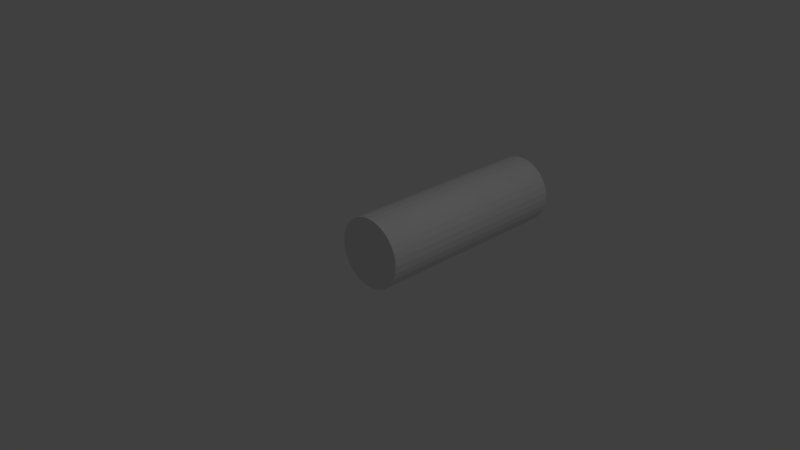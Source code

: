 # Source: tower.blend  (saved by Blender 2.79.0; exported with 4.5.12 LTS)
import bpy
from mathutils import Matrix  # noqa: F401  (used for matrix-valued properties, if any)

bpy.ops.wm.read_factory_settings(use_empty=True)
scene = bpy.context.scene
scene.name = 'Scene'

# ---- collections
col_collection_1 = bpy.data.collections.new('Collection 1'); scene.collection.children.link(col_collection_1)

# ---- world
world_world = bpy.data.worlds.new('World'); scene.world = world_world
world_world.color = (0.05088, 0.05088, 0.05088)
world_world.use_sun_shadow = False
world_world.sun_shadow_jitter_overblur = 0.0
world_world.cycles.sampling_method = 'MANUAL'

# ---- cameras
cam_camera = bpy.data.cameras.new('Camera')
cam_camera.clip_end = 100.0
cam_camera.lens = 35.0
cam_camera.sensor_width = 32.0
cam_camera.sensor_height = 18.0
cam_camera.ortho_scale = 7.314
cam_camera.dof.focus_distance = 0.0
cam_camera.dof.aperture_fstop = 128.0

# ---- lights
light_lamp = bpy.data.lights.new('Lamp', 'POINT')
light_lamp.transmission_factor = 0.0
light_lamp.cutoff_distance = 30.0
light_lamp.energy = 100.0
light_lamp.shadow_buffer_clip_start = 1.001
light_lamp.shadow_soft_size = 0.1
light_lamp.shadow_maximum_resolution = 0.006
light_lamp.use_absolute_resolution = True

# ---- meshes
me_cylinder = bpy.data.meshes.new('Cylinder')
me_cylinder.from_pydata([(0.0, -2.186e-08, -0.5), (0.0, 3.0, -0.5), (0.09755, -2.144e-08, -0.4904), (0.09755, 3.0, -0.4904), (0.1913, -2.019e-08, -0.4619), (0.1913, 3.0, -0.4619), (0.2778, -1.817e-08, -0.4157), (0.2778, 3.0, -0.4157), (0.3536, -1.545e-08, -0.3536), (0.3536, 3.0, -0.3536), (0.4157, -1.214e-08, -0.2778), (0.4157, 3.0, -0.2778), (0.4619, -8.364e-09, -0.1913), (0.4619, 3.0, -0.1913), (0.4904, -4.264e-09, -0.09755), (0.4904, 3.0, -0.09755), (0.5, -1.65e-15, -3.775e-08), (0.5, 3.0, -1.689e-07), (0.4904, 4.264e-09, 0.09755), (0.4904, 3.0, 0.09754), (0.4619, 8.364e-09, 0.1913), (0.4619, 3.0, 0.1913), (0.4157, 1.214e-08, 0.2778), (0.4157, 3.0, 0.2778), (0.3536, 1.545e-08, 0.3536), (0.3536, 3.0, 0.3536), (0.2778, 1.817e-08, 0.4157), (0.2778, 3.0, 0.4157), (0.1913, 2.019e-08, 0.4619), (0.1913, 3.0, 0.4619), (0.09755, 2.144e-08, 0.4904), (0.09755, 3.0, 0.4904), (-1.629e-07, 2.186e-08, 0.5), (-1.629e-07, 3.0, 0.5), (-0.09755, 2.144e-08, 0.4904), (-0.09755, 3.0, 0.4904), (-0.1913, 2.019e-08, 0.4619), (-0.1913, 3.0, 0.4619), (-0.2778, 1.817e-08, 0.4157), (-0.2778, 3.0, 0.4157), (-0.3536, 1.545e-08, 0.3536), (-0.3536, 3.0, 0.3536), (-0.4157, 1.214e-08, 0.2778), (-0.4157, 3.0, 0.2778), (-0.4619, 8.364e-09, 0.1913), (-0.4619, 3.0, 0.1913), (-0.4904, 4.264e-09, 0.09754), (-0.4904, 3.0, 0.09754), (-0.5, -2.11e-14, -4.828e-07), (-0.5, 3.0, -6.139e-07), (-0.4904, -4.264e-09, -0.09755), (-0.4904, 3.0, -0.09755), (-0.4619, -8.364e-09, -0.1913), (-0.4619, 3.0, -0.1913), (-0.4157, -1.214e-08, -0.2778), (-0.4157, 3.0, -0.2778), (-0.3536, -1.545e-08, -0.3536), (-0.3536, 3.0, -0.3536), (-0.2778, -1.817e-08, -0.4157), (-0.2778, 3.0, -0.4157), (-0.1913, -2.019e-08, -0.4619), (-0.1913, 3.0, -0.4619), (-0.09754, -2.144e-08, -0.4904), (-0.09754, 3.0, -0.4904)], [], [(0, 1, 3, 2), (2, 3, 5, 4), (4, 5, 7, 6), (6, 7, 9, 8), (8, 9, 11, 10), (10, 11, 13, 12), (12, 13, 15, 14), (14, 15, 17, 16), (16, 17, 19, 18), (18, 19, 21, 20), (20, 21, 23, 22), (22, 23, 25, 24), (24, 25, 27, 26), (26, 27, 29, 28), (28, 29, 31, 30), (30, 31, 33, 32), (32, 33, 35, 34), (34, 35, 37, 36), (36, 37, 39, 38), (38, 39, 41, 40), (40, 41, 43, 42), (42, 43, 45, 44), (44, 45, 47, 46), (46, 47, 49, 48), (48, 49, 51, 50), (50, 51, 53, 52), (52, 53, 55, 54), (54, 55, 57, 56), (56, 57, 59, 58), (58, 59, 61, 60), (3, 1, 63, 61, 59, 57, 55, 53, 51, 49, 47, 45, 43, 41, 39, 37, 35, 33, 31, 29, 27, 25, 23, 21, 19, 17, 15, 13, 11, 9, 7, 5), (60, 61, 63, 62), (62, 63, 1, 0), (0, 2, 4, 6, 8, 10, 12, 14, 16, 18, 20, 22, 24, 26, 28, 30, 32, 34, 36, 38, 40, 42, 44, 46, 48, 50, 52, 54, 56, 58, 60, 62)])
_uv = me_cylinder.uv_layers.new(name='UVMap')
_uv.uv.foreach_set('vector', [0.06858, 4.967e-09, 0.06858, 1.0, 0.044, 1.0, 0.044, 0.0, 0.044, 0.0, 0.044, 1.0, 0.02084, 1.0, 0.02084, 0.0, 0.02084, 0.0, 0.02084, 1.0, 0.0, 1.0, 0.0, 9.934e-09, 0.7455, 6.184e-09, 0.7455, 1.0, 0.7224, 1.0, 0.7224, 9.705e-09, 0.7224, 9.705e-09, 0.7224, 1.0, 0.6978, 1.0, 0.6978, 7.778e-09, 0.6978, 7.778e-09, 0.6978, 1.0, 0.6727, 1.0, 0.6727, 0.0, 0.6727, 0.0, 0.6727, 1.0, 0.6481, 1.0, 0.6481, 3.195e-09, 0.6481, 3.195e-09, 0.6481, 1.0, 0.625, 1.0, 0.625, 5.94e-09, 0.625, 5.94e-09, 0.625, 1.0, 0.6041, 1.0, 0.6041, 8.301e-09, 0.1622, 1.0, 0.1622, 7.947e-08, 0.1854, 0.0, 0.1854, 1.0, 0.1854, 1.0, 0.1854, 0.0, 0.21, 1.589e-07, 0.21, 1.0, 0.21, 1.0, 0.21, 1.589e-07, 0.235, 7.947e-08, 0.235, 1.0, 0.235, 1.0, 0.235, 7.947e-08, 0.2596, 0.0, 0.2596, 1.0, 0.2596, 1.0, 0.2596, 0.0, 0.2828, 0.0, 0.2828, 1.0, 0.2828, 1.0, 0.2828, 0.0, 0.3036, 7.947e-08, 0.3036, 1.0, 0.3036, 1.0, 0.3036, 7.947e-08, 0.3213, 7.947e-08, 0.3213, 1.0, 0.6041, 7.014e-10, 0.6041, 1.0, 0.5833, 1.0, 0.5833, 5.236e-09, 0.5833, 5.236e-09, 0.5833, 1.0, 0.5601, 1.0, 0.5601, 2.548e-09, 0.5601, 2.548e-09, 0.5601, 1.0, 0.5355, 1.0, 0.5355, 0.0, 0.5355, 0.0, 0.5355, 1.0, 0.5105, 1.0, 0.5105, 7.434e-09, 0.5105, 7.434e-09, 0.5105, 1.0, 0.4859, 1.0, 0.4859, 9.853e-09, 0.4859, 9.853e-09, 0.4859, 1.0, 0.4627, 1.0, 0.4627, 7.165e-09, 0.4627, 0.0, 0.4627, 1.0, 0.4419, 1.0, 0.4419, 7.018e-09, 0.4419, 7.018e-09, 0.4419, 1.0, 0.4187, 1.0, 0.4187, 9.297e-09, 0.4187, 9.297e-09, 0.4187, 1.0, 0.3941, 1.0, 0.3941, 1.172e-08, 0.3941, 1.172e-08, 0.3941, 1.0, 0.3691, 1.0, 0.3691, 1.418e-08, 0.3691, 1.418e-08, 0.3691, 1.0, 0.3445, 1.0, 0.3445, 1.66e-08, 0.3445, 1.66e-08, 0.3445, 1.0, 0.3213, 1.0, 0.3213, 1.391e-08, 0.1622, 9.934e-09, 0.1622, 1.0, 0.1414, 1.0, 0.1414, 9.934e-09, 0.1414, 9.934e-09, 0.1414, 1.0, 0.1182, 1.0, 0.1182, 0.0, 0.9716, 0.06013, 0.9855, 0.0873, 0.9951, 0.1175, 1.0, 0.1495, 1.0, 0.1822, 0.9951, 0.2142, 0.9855, 0.2444, 0.9716, 0.2716, 0.9539, 0.2947, 0.933, 0.3129, 0.9099, 0.3254, 0.8853, 0.3317, 0.8602, 0.3317, 0.8356, 0.3254, 0.8125, 0.3129, 0.7916, 0.2947, 0.7739, 0.2716, 0.76, 0.2444, 0.7504, 0.2142, 0.7455, 0.1822, 0.7455, 0.1495, 0.7504, 0.1175, 0.76, 0.0873, 0.7739, 0.06013, 0.7916, 0.03703, 0.8125, 0.01888, 0.8356, 0.006374, 0.8602, 0.0, 0.8853, 3.974e-08, 0.9099, 0.006374, 0.933, 0.01888, 0.9539, 0.03703, 0.1182, 0.0, 0.1182, 1.0, 0.09365, 1.0, 0.09365, 4.967e-09, 0.09365, 4.967e-09, 0.09365, 1.0, 0.06858, 1.0, 0.06858, 4.967e-09, 0.933, 0.6446, 0.9099, 0.6571, 0.8853, 0.6635, 0.8602, 0.6635, 0.8356, 0.6571, 0.8125, 0.6446, 0.7916, 0.6264, 0.7739, 0.6033, 0.76, 0.5762, 0.7504, 0.546, 0.7455, 0.5139, 0.7455, 0.4813, 0.7504, 0.4492, 0.76, 0.419, 0.7739, 0.3919, 0.7916, 0.3688, 0.8125, 0.3506, 0.8356, 0.3381, 0.8602, 0.3317, 0.8853, 0.3317, 0.9099, 0.3381, 0.933, 0.3506, 0.9539, 0.3688, 0.9716, 0.3919, 0.9855, 0.419, 0.9951, 0.4492, 1.0, 0.4813, 1.0, 0.5139, 0.9951, 0.546, 0.9855, 0.5762, 0.9716, 0.6033, 0.9539, 0.6264])
me_cylinder.use_remesh_preserve_volume = False
me_cylinder.use_remesh_preserve_attributes = False
me_cylinder.use_mirror_vertex_groups = False
me_cylinder.update()

# ---- objects
ob_cylinder = bpy.data.objects.new('Cylinder', me_cylinder)
ob_lamp = bpy.data.objects.new('Lamp', light_lamp)
ob_camera = bpy.data.objects.new('Camera', cam_camera)

# ---- transforms, parenting, visibility, modifiers, constraints
ob_cylinder.location = (0.0, 0.0, 0.0)
ob_cylinder.lineart.crease_threshold = 0.0
ob_lamp.location = (4.076, 1.005, 5.904)
ob_lamp.rotation_euler = (0.6503, 0.05522, 1.866)
ob_lamp.lock_rotations_4d = False
ob_lamp.empty_display_type = 'ARROWS'
ob_lamp.color = (0.0, 0.0, 0.0, 0.0)
ob_lamp.lineart.crease_threshold = 0.0
ob_camera.location = (7.481, -6.508, 5.344)
ob_camera.rotation_euler = (1.109, 0.0, 0.8149)
ob_camera.lock_rotations_4d = False
ob_camera.empty_display_type = 'ARROWS'
ob_camera.color = (0.0, 0.0, 0.0, 0.0)
ob_camera.display_type = 'WIRE'
ob_camera.lineart.crease_threshold = 0.0

# ---- collection membership
col_collection_1.objects.link(ob_cylinder)
col_collection_1.objects.link(ob_lamp)
col_collection_1.objects.link(ob_camera)

# ---- scene / render settings (as saved in the file)
scene.camera = ob_camera
scene.frame_start = 1; scene.frame_end = 250; scene.frame_set(1)
scene.render.engine = 'BLENDER_EEVEE_NEXT'
scene.render.resolution_percentage = 50
scene.render.dither_intensity = 0.0
scene.cycles.use_denoising = False
scene.cycles.samples = 128
scene.cycles.sampling_pattern = 'TABULATED_SOBOL'
scene.cycles.use_adaptive_sampling = False
scene.cycles.use_light_tree = False
scene.cycles.blur_glossy = 0.0
scene.cycles.sample_clamp_indirect = 0.0
scene.view_settings.view_transform = 'Standard'
bpy.context.view_layer.update()
